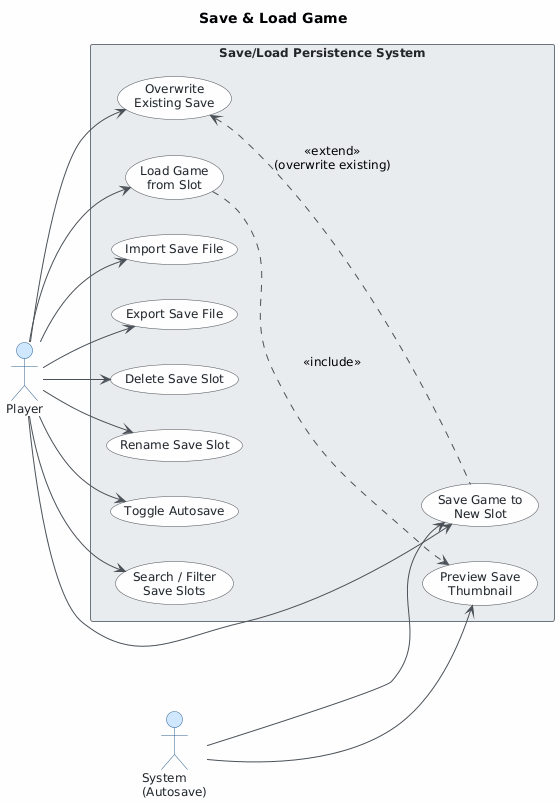

The diagram above was rendered by PlantUML. Its source (embedded in the PNG):
@startuml
skinparam classAttributeIconSize 0
skinparam shadowing false
skinparam defaultFontName "Segoe UI"
skinparam defaultFontSize 12
skinparam backgroundColor #FEFEFE
skinparam class {
    BackgroundColor #F8F9FA
    BorderColor #495057
    ArrowColor #495057
    FontColor #212529
}
skinparam package {
    BackgroundColor #E9ECEF
    BorderColor #6C757D
}

skinparam actor {
    BackgroundColor #D0E8FF
    BorderColor #2A6090
    FontColor #212529
}
skinparam usecase {
    BackgroundColor #F8F9FA
    BorderColor #495057
    FontColor #212529
    ArrowColor #495057
}
skinparam rectangle {
    BackgroundColor #E9ECEF
    BorderColor #6C757D
    FontColor #212529
}

title Save & Load Game

left to right direction

actor "Player" as player
actor "System\n(Autosave)" as autosave

rectangle "Save/Load Persistence System" {

    usecase "Save Game to\nNew Slot" as UC1
    usecase "Overwrite\nExisting Save" as UC2
    usecase "Load Game\nfrom Slot" as UC3
    usecase "Import Save File" as UC4
    usecase "Export Save File" as UC5
    usecase "Delete Save Slot" as UC6
    usecase "Rename Save Slot" as UC7
    usecase "Toggle Autosave" as UC8
    usecase "Preview Save\nThumbnail" as UC9
    usecase "Search / Filter\nSave Slots" as UC10

}

' --- Player associations ---
player --> UC1
player --> UC2
player --> UC3
player --> UC4
player --> UC5
player --> UC6
player --> UC7
player --> UC8
player --> UC10

' --- System (Autosave) associations ---
autosave --> UC1
autosave --> UC9

' --- Include relationships ---
UC3  ..> UC9   : <<include>>

' --- Extend relationships ---
UC2 <.. UC1   : <<extend>>\n(overwrite existing)
@enduml